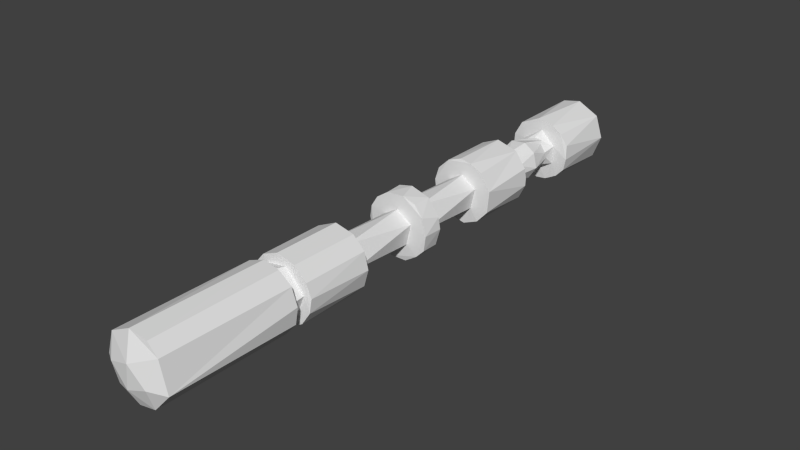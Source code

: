 # Source: forward_reverse_compressed_2.blend  (saved by Blender 2.77.0; exported with 4.5.12 LTS)
import bpy
from mathutils import Matrix  # noqa: F401  (used for matrix-valued properties, if any)

bpy.ops.wm.read_factory_settings(use_empty=True)
scene = bpy.context.scene
scene.name = 'Scene'

# ---- collections
col_collection_1 = bpy.data.collections.new('Collection 1'); scene.collection.children.link(col_collection_1)

# ---- world
world_world = bpy.data.worlds.new('World'); scene.world = world_world
world_world.color = (0.05088, 0.05088, 0.05088)
world_world.use_sun_shadow = False
world_world.sun_shadow_jitter_overblur = 0.0
world_world.cycles.sampling_method = 'NONE'
world_world.cycles.sample_map_resolution = 256

# ---- meshes
me_reverse_valve = bpy.data.meshes.new('reverse valve')
me_reverse_valve.from_pydata([(3.671, 38.41, -3.546), (-5.02, 38.36, -1.514), (3.361, 39.33, 0.1117), (5.032, 38.34, -0.08654), (3.875, 38.38, 3.333), (0.5084, 38.47, 5.009), (-4.022, 38.46, 2.991), (-2.284, 38.35, 4.501), (-2.589, 39.54, -1.215), (-2.315, 38.35, -4.485), (0.423, 38.34, -5.042), (0.5803, 39.63, -2.438), (-0.1738, 39.83, 1.404), (0.1264, 27.94, -2.854), (-0.3336, 28.13, -4.902), (1.305, 28.13, -4.74), (2.426, 28.03, -1.821), (3.227, 28.13, -3.74), (4.859, 28.09, -0.5587), (2.612, 27.89, 1.131), (3.639, 28.11, 3.304), (0.2993, 28.02, 3.305), (2.13, 28.11, 4.421), (-0.4499, 28.16, 4.977), (-3.534, 28.15, 3.53), (-2.873, 28.01, 1.179), (-4.713, 28.12, 1.371), (-4.882, 28.16, -0.8506), (-1.967, 27.92, -2.068), (-4.038, 28.12, -2.782), (-2.473, 28.14, -4.285), (1.062, 26.9, 2.071), (-0.1467, 26.77, 2.267), (-2.214, 26.66, -0.5013), (1.515, 26.66, -1.709), (2.173, 26.66, -0.5269), (-1.282, 26.51, 1.892), (-2.029, 26.47, 1.011), (0.02492, 26.37, -2.256), (2.233, 26.07, 0.598), (1.379, 26.1, 1.842), (-1.169, 26.07, -2.023), (2.555, 22.52, 1.787), (0.8086, 22.52, 3.011), (-1.575, 22.52, 2.731), (-2.872, 22.46, 1.12), (-3.075, 22.71, -0.5427), (-2.146, 22.45, -2.246), (-0.1164, 22.62, -3.136), (1.84, 22.45, -2.504), (3.104, 22.52, -0.5485), (2.257, 19.36, 0.6487), (1.306, 18.51, 1.826), (0.2223, 18.96, 2.273), (-1.686, 18.94, 1.618), (-2.243, 18.52, -0.1899), (-1.631, 18.96, -1.598), (-0.1539, 18.53, -2.249), (0.9915, 18.54, -1.99), (2.203, 19.47, -0.9087), (2.426, 18.06, 0.4245), (-0.8394, 18.06, 2.316), (-0.5017, 17.24, -2.84), (2.028, 18.03, -1.353), (-2.791, 17.19, 0.9453), (-2.262, 17.18, -1.862), (2.61, 17.14, 1.723), (-1.033, 17.15, 3.112), (2.588, 17.15, -1.923), (3.778, 17.03, -3.191), (1.704, 17.04, -4.635), (-0.8081, 17.07, -4.842), (-4.006, 17.07, -2.808), (-3.127, 17.1, 3.771), (-0.3506, 17.04, 4.973), (2.904, 17.04, 4.048), (4.831, 17.11, 0.2363), (3.245, 7.822, 3.732), (0.07379, 7.736, 2.647), (1.402, 7.821, 4.703), (-2.494, 7.785, 4.248), (-2.194, 7.736, 1.346), (-4.862, 7.791, 0.5271), (-2.151, 7.736, -1.703), (-4.642, 7.858, -1.725), (-2.795, 7.818, -4.118), (1.703, 7.736, -2.151), (0.4641, 7.876, -4.981), (2.835, 7.807, -3.992), (4.539, 7.854, -2.079), (2.393, 7.736, 1.037), (4.821, 7.853, 1.297), (2.604, -3.464, -0.8645), (-0.1562, -3.464, -2.603), (-2.194, -3.464, -1.346), (-2.151, -3.464, 1.703), (1.259, -3.464, 2.329), (2.878, -3.574, 4.075), (4.894, -3.51, -0.06412), (4.195, -3.553, -2.617), (0.1105, -3.528, -4.926), (-2.872, -3.572, -4.077), (-4.456, -3.541, -2.036), (-4.952, -3.586, 0.03292), (-4.051, -3.55, 2.891), (-0.01159, -3.544, 4.931), (0.07379, -6.764, 2.647), (1.008, -6.681, 4.839), (-1.711, -6.66, 4.637), (-2.194, -6.764, 1.346), (-3.543, -6.679, 3.389), (-4.561, -6.721, 1.777), (-2.151, -6.764, -1.703), (-4.244, -6.717, -2.459), (-1.102, -6.698, -4.771), (1.703, -6.764, -2.151), (3.333, -6.723, -3.541), (4.938, -6.696, 0.03826), (2.393, -6.764, 1.037), (4.242, -6.677, 2.532), (2.604, -18.16, -0.8645), (-0.1562, -18.16, -2.603), (-2.194, -18.16, -1.346), (-2.151, -18.16, 1.703), (1.259, -18.16, 2.329), (2.48, -18.24, 4.267), (4.292, -18.24, 2.464), (4.946, -18.27, -0.02691), (4.195, -18.25, -2.617), (0.5271, -18.22, -4.862), (-1.725, -18.29, -4.642), (-3.58, -18.22, -3.335), (-4.837, -18.29, -1.262), (-4.709, -18.26, 1.385), (-3.51, -18.31, 3.564), (-0.4531, -18.26, 4.961), (-0.1008, -28.76, -3.808), (-1.664, -28.64, -4.664), (1.284, -28.63, -4.832), (3.316, -28.7, -3.607), (2.597, -28.76, -2.73), (4.654, -28.68, -1.64), (3.877, -28.76, 0.5727), (4.27, -28.69, 2.462), (1.101, -28.76, 3.7), (2.446, -28.66, 4.297), (-0.4489, -28.65, 4.971), (-2.083, -28.76, 3.14), (-2.906, -28.67, 3.962), (-4.53, -28.67, 2.069), (-3.834, -28.76, 0.4414), (-4.825, -28.64, -1.299), (-3.471, -28.7, -3.448), (-2.73, -28.76, -2.597), (3.959, -30.76, 0.4593), (1.726, -30.76, -3.452), (-1.507, -30.76, -3.454), (-3.839, -30.76, -0.7878), (-2.73, -30.76, 2.597), (0.5727, -30.76, 3.877), (-0.444, -30.84, 4.956), (4.062, -30.86, 2.894), (4.883, -30.83, 0.3846), (4.496, -30.87, -2.162), (0.8683, -30.84, -4.856), (-1.335, -30.86, -4.728), (-4.013, -30.78, -2.665), (-4.899, -30.87, 0.4286), (-4.236, -30.85, 2.535), (2.283, -50.58, 4.501), (-3.671, -50.63, -3.546), (2.315, -50.58, -4.485), (-0.423, -50.57, -5.042), (-5.032, -50.57, -0.08654), (-3.875, -50.61, 3.333), (-0.5084, -50.7, 5.009), (4.022, -50.68, 2.991), (5.02, -50.58, -1.514), (2.589, -51.77, -1.215), (-0.5801, -51.86, -2.438), (-3.361, -51.56, 0.1117), (0.1738, -52.05, 1.404), (2.095, -30.94, 4.485), (-2.835, -31.01, 4.093), (2.848, -30.99, -4.078), (-3.198, -31.05, -3.87), (-4.737, -31.05, -1.672), (4.95, -28.54, 0.4565), (2.437, -18.41, -4.374), (-5.006, -6.517, -0.07623), (-3.2, -6.536, -3.845), (1.297, -6.522, -4.88), (2.878, -6.478, 4.077), (4.402, -6.432, -2.434), (-2.08, -3.69, 4.515), (4.698, -3.709, 1.734), (2.437, -3.711, -4.374), (-0.4565, 7.962, 4.95), (-4.374, 7.983, 2.437), (4.696, 16.89, 1.748), (-4.93, 16.88, -0.8984), (-4.07, 16.87, 2.878), (4.933, 16.87, -0.9295), (-2.548, 16.85, -4.324), (-4.817, 17.06, 0.9718), (4.729, 28.29, 1.66), (4.374, 28.36, -2.485)], [], [(2, 4, 3), (8, 1, 6), (2, 3, 0), (9, 1, 8), (12, 8, 6), (10, 9, 11), (11, 9, 8), (12, 6, 5), (5, 6, 7), (11, 8, 12), (10, 11, 0), (11, 12, 2), (12, 5, 4), (0, 11, 2), (2, 12, 4), (206, 3, 18), (206, 0, 3), (17, 0, 206), (15, 0, 17), (15, 10, 0), (14, 10, 15), (30, 9, 14), (14, 9, 10), (9, 30, 1), (1, 30, 29), (1, 29, 27), (1, 27, 26), (1, 26, 6), (6, 26, 24), (6, 24, 7), (7, 24, 23), (7, 23, 5), (5, 23, 22), (5, 22, 4), (20, 4, 22), (205, 4, 20), (18, 3, 205), (205, 3, 4), (13, 30, 14), (13, 14, 15), (13, 15, 16), (16, 15, 17), (16, 17, 18), (16, 18, 19), (19, 18, 20), (19, 20, 21), (21, 20, 22), (21, 22, 23), (21, 23, 24), (21, 24, 25), (25, 24, 26), (25, 26, 27), (25, 27, 28), (28, 27, 29), (28, 29, 30), (28, 30, 13), (19, 21, 31), (31, 21, 32), (33, 25, 28), (34, 13, 16), (35, 16, 19), (36, 32, 21), (36, 21, 37), (37, 21, 25), (37, 25, 33), (38, 28, 13), (34, 16, 35), (39, 19, 40), (40, 19, 31), (41, 33, 28), (41, 28, 38), (38, 13, 34), (39, 35, 19), (50, 39, 42), (42, 39, 40), (42, 40, 43), (43, 40, 31), (43, 31, 44), (44, 31, 32), (44, 32, 36), (44, 36, 45), (45, 36, 37), (45, 37, 46), (46, 37, 33), (46, 33, 47), (47, 33, 41), (47, 41, 48), (48, 41, 38), (48, 38, 34), (48, 34, 49), (49, 34, 50), (50, 34, 35), (50, 35, 39), (51, 50, 42), (51, 42, 52), (52, 42, 43), (52, 43, 53), (53, 43, 44), (53, 44, 54), (54, 44, 45), (54, 45, 55), (55, 45, 46), (55, 46, 56), (56, 46, 47), (56, 47, 57), (57, 47, 48), (57, 48, 58), (58, 48, 49), (58, 49, 59), (59, 49, 50), (59, 50, 51), (60, 51, 52), (61, 53, 54), (62, 56, 57), (63, 58, 59), (63, 59, 60), (60, 59, 51), (52, 53, 61), (64, 61, 54), (64, 54, 55), (65, 55, 56), (65, 56, 62), (66, 60, 52), (66, 52, 67), (67, 52, 61), (67, 61, 64), (64, 55, 65), (62, 57, 68), (68, 57, 58), (68, 58, 63), (68, 63, 60), (68, 60, 66), (68, 69, 70), (68, 70, 62), (62, 70, 71), (62, 71, 65), (65, 71, 72), (65, 72, 64), (64, 72, 204), (64, 204, 73), (64, 73, 67), (67, 73, 74), (67, 74, 66), (66, 74, 75), (66, 75, 76), (66, 76, 68), (68, 76, 69), (199, 91, 202), (202, 91, 89), (202, 89, 69), (69, 89, 88), (69, 88, 70), (70, 88, 87), (70, 87, 71), (71, 87, 85), (71, 85, 203), (203, 85, 72), (72, 85, 84), (72, 84, 200), (200, 84, 82), (200, 82, 204), (204, 82, 198), (204, 198, 201), (201, 198, 80), (201, 80, 73), (73, 80, 74), (74, 80, 197), (74, 197, 79), (74, 79, 75), (75, 79, 77), (75, 77, 91), (75, 91, 199), (90, 77, 78), (78, 77, 79), (78, 79, 80), (78, 80, 81), (81, 80, 82), (81, 82, 83), (83, 82, 84), (83, 84, 85), (83, 85, 86), (86, 85, 87), (86, 87, 88), (86, 88, 89), (86, 89, 90), (90, 89, 91), (90, 91, 77), (90, 92, 86), (86, 92, 93), (86, 93, 83), (83, 93, 94), (83, 94, 95), (83, 95, 81), (81, 95, 78), (78, 95, 96), (78, 96, 90), (90, 96, 92), (96, 105, 97), (96, 97, 98), (96, 98, 92), (92, 98, 99), (92, 99, 100), (92, 100, 93), (93, 100, 101), (93, 101, 94), (94, 101, 102), (94, 102, 95), (95, 102, 103), (95, 103, 104), (95, 104, 105), (95, 105, 96), (195, 117, 98), (98, 117, 193), (98, 193, 99), (99, 193, 116), (99, 116, 196), (196, 116, 191), (196, 191, 100), (100, 191, 114), (100, 114, 101), (101, 114, 190), (101, 190, 113), (101, 113, 102), (102, 113, 189), (102, 189, 103), (103, 189, 111), (103, 111, 104), (104, 111, 110), (104, 110, 108), (104, 108, 194), (194, 108, 105), (105, 108, 107), (105, 107, 97), (97, 107, 192), (97, 192, 119), (97, 119, 195), (195, 119, 117), (106, 107, 108), (106, 108, 109), (109, 108, 110), (109, 110, 111), (109, 111, 112), (112, 111, 113), (112, 113, 114), (112, 114, 115), (115, 114, 116), (115, 116, 117), (115, 117, 118), (118, 117, 119), (118, 119, 106), (106, 119, 107), (118, 120, 115), (115, 120, 121), (115, 121, 112), (112, 121, 122), (112, 122, 123), (112, 123, 109), (109, 123, 106), (106, 123, 124), (106, 124, 118), (118, 124, 120), (124, 125, 126), (124, 126, 120), (120, 126, 127), (120, 127, 128), (120, 128, 129), (120, 129, 121), (121, 129, 130), (121, 130, 122), (122, 130, 131), (122, 131, 123), (123, 131, 132), (123, 132, 133), (123, 133, 134), (123, 134, 135), (123, 135, 124), (124, 135, 125), (127, 187, 141), (127, 141, 128), (128, 141, 139), (128, 139, 188), (188, 139, 138), (188, 138, 129), (129, 138, 137), (129, 137, 130), (130, 137, 152), (130, 152, 131), (131, 152, 151), (131, 151, 132), (132, 151, 149), (132, 149, 133), (133, 149, 134), (134, 149, 148), (134, 148, 146), (134, 146, 135), (135, 146, 145), (135, 145, 125), (125, 145, 143), (125, 143, 126), (126, 143, 187), (126, 187, 127), (136, 137, 138), (136, 138, 139), (136, 139, 140), (140, 139, 141), (140, 141, 142), (142, 141, 143), (142, 143, 144), (144, 143, 145), (144, 145, 146), (144, 146, 147), (147, 146, 148), (147, 148, 149), (147, 149, 150), (150, 149, 151), (150, 151, 152), (150, 152, 153), (153, 152, 136), (136, 152, 137), (142, 154, 140), (140, 154, 155), (140, 155, 136), (136, 155, 156), (136, 156, 153), (153, 156, 157), (153, 157, 150), (150, 157, 158), (150, 158, 147), (147, 158, 159), (147, 159, 144), (144, 159, 154), (144, 154, 142), (159, 160, 161), (159, 161, 154), (154, 161, 162), (154, 162, 163), (154, 163, 155), (155, 163, 164), (155, 164, 156), (156, 164, 165), (156, 165, 166), (156, 166, 157), (157, 166, 167), (157, 167, 168), (157, 168, 158), (158, 168, 160), (158, 160, 159), (170, 185, 165), (162, 177, 163), (171, 184, 177), (177, 184, 163), (184, 171, 164), (171, 172, 164), (164, 172, 165), (165, 172, 170), (185, 170, 186), (186, 170, 173), (186, 173, 167), (167, 173, 174), (174, 168, 167), (174, 183, 168), (183, 174, 175), (183, 175, 160), (160, 175, 169), (160, 169, 182), (182, 169, 161), (161, 169, 176), (161, 176, 177), (161, 177, 162), (180, 173, 170), (180, 174, 173), (178, 177, 176), (171, 177, 178), (181, 178, 176), (172, 171, 179), (179, 171, 178), (181, 176, 175), (175, 176, 169), (179, 178, 181), (172, 179, 170), (179, 181, 180), (181, 175, 174), (170, 179, 180), (180, 181, 174), (160, 182, 161), (160, 168, 183), (163, 184, 164), (165, 185, 166), (166, 186, 167), (166, 185, 186), (141, 187, 143), (129, 128, 188), (111, 189, 113), (113, 190, 114), (114, 191, 116), (119, 192, 107), (117, 116, 193), (104, 194, 105), (98, 97, 195), (100, 99, 196), (80, 79, 197), (82, 80, 198), (75, 199, 76), (72, 200, 204), (73, 204, 201), (76, 202, 69), (72, 71, 203), (76, 199, 202), (18, 205, 20), (18, 17, 206)])
me_reverse_valve.use_remesh_preserve_volume = False
me_reverse_valve.use_remesh_preserve_attributes = False
me_reverse_valve.use_mirror_vertex_groups = False
me_reverse_valve.update()

# ---- objects
ob_reverse_valve = bpy.data.objects.new('reverse valve', me_reverse_valve)

# ---- transforms, parenting, visibility, modifiers, constraints
ob_reverse_valve.location = (5.0, 44.86, 5.0)
ob_reverse_valve.lineart.crease_threshold = 0.0

# ---- collection membership
col_collection_1.objects.link(ob_reverse_valve)

# ---- scene / render settings (as saved in the file)
scene.frame_start = 1; scene.frame_end = 250; scene.frame_set(1)
scene.render.engine = 'BLENDER_EEVEE_NEXT'
scene.render.resolution_percentage = 50
scene.render.dither_intensity = 0.0
scene.cycles.use_denoising = False
scene.cycles.samples = 10
scene.cycles.sampling_pattern = 'TABULATED_SOBOL'
scene.cycles.light_sampling_threshold = 0.0
scene.cycles.use_adaptive_sampling = False
scene.cycles.use_light_tree = False
scene.cycles.blur_glossy = 0.0
scene.cycles.pixel_filter_type = 'GAUSSIAN'
scene.cycles.sample_clamp_indirect = 0.0
scene.view_settings.view_transform = 'Standard'
bpy.context.view_layer.update()

# ---- added for rendering (the .blend has no active camera and no usable light): camera, sun
cam_auto = bpy.data.cameras.new('AutoCamera')
cam_auto.lens = 50.0
cam_auto.sensor_width = 36.0
cam_auto.clip_end = 1509.71
ob_auto_camera = bpy.data.objects.new('AutoCamera', cam_auto)
scene.collection.objects.link(ob_auto_camera)
ob_auto_camera.location = (91.0239, -64.4875, 73.8023)
ob_auto_camera.rotation_euler = (1.09748, -7.21219e-08, 0.694738)
scene.camera = ob_auto_camera
light_auto_sun = bpy.data.lights.new('AutoSun', 'SUN')
light_auto_sun.energy = 3.0
light_auto_sun.angle = 0.0523599
ob_auto_sun = bpy.data.objects.new('AutoSun', light_auto_sun)
scene.collection.objects.link(ob_auto_sun)
ob_auto_sun.rotation_euler = (0.872665, 0.174533, 0.523599)
bpy.context.view_layer.update()
